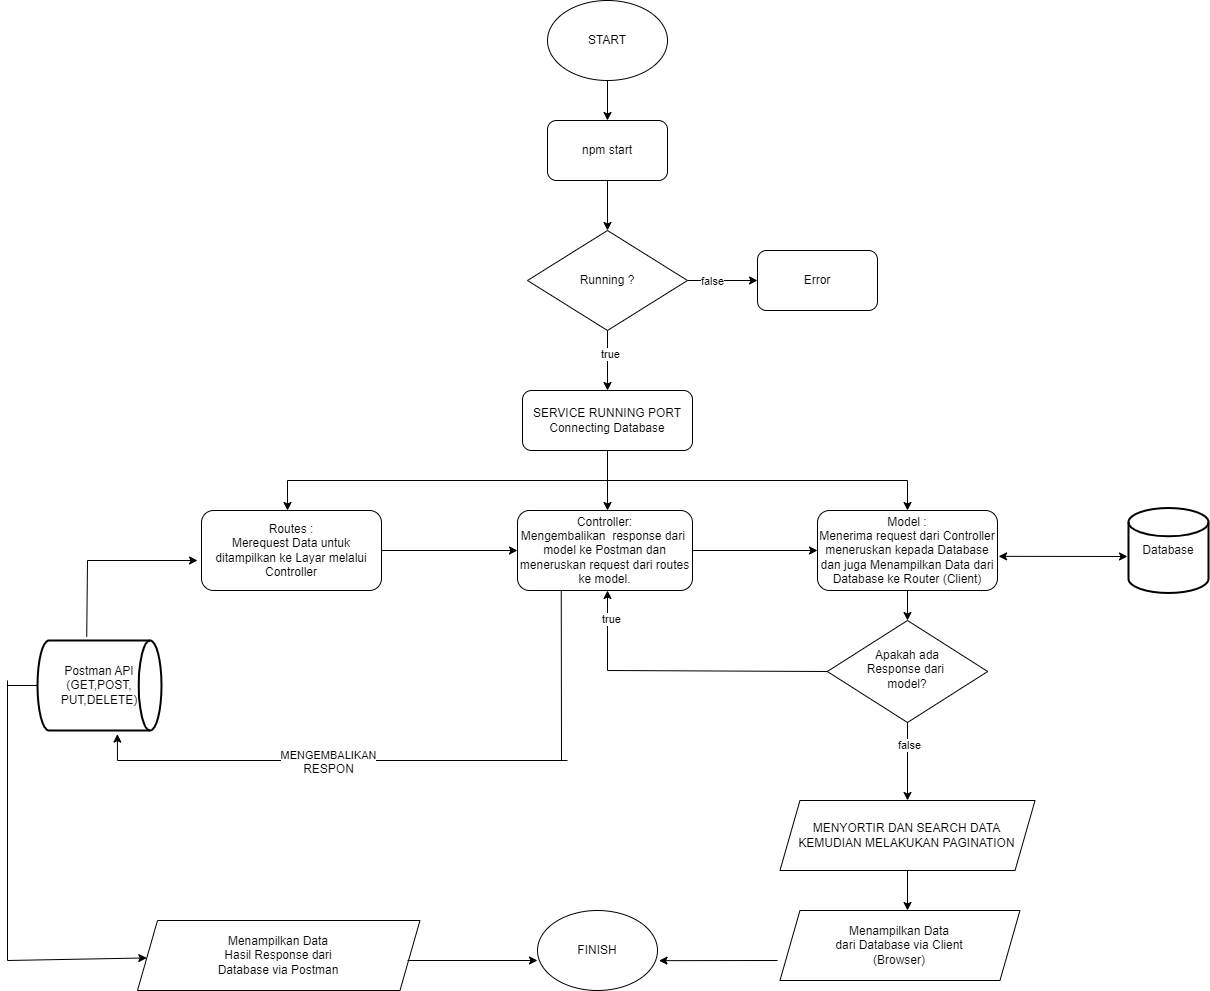

The diagram above was exported from draw.io. Its source (the exported page's mxGraphModel, read from the mxfile embedded in the PNG):
<mxGraphModel dx="3413" dy="1893" grid="1" gridSize="10" guides="1" tooltips="1" connect="1" arrows="1" fold="1" page="1" pageScale="1" pageWidth="827" pageHeight="1169" math="0" shadow="0">
  <root>
    <mxCell id="WIyWlLk6GJQsqaUBKTNV-0" />
    <mxCell id="WIyWlLk6GJQsqaUBKTNV-1" parent="WIyWlLk6GJQsqaUBKTNV-0" />
    <mxCell id="B1ccynLO66eFcitq0HxA-0" value="START" style="ellipse;whiteSpace=wrap;html=1;" vertex="1" parent="WIyWlLk6GJQsqaUBKTNV-1">
      <mxGeometry x="1820" y="80" width="120" height="80" as="geometry" />
    </mxCell>
    <mxCell id="B1ccynLO66eFcitq0HxA-1" value="npm start" style="rounded=1;whiteSpace=wrap;html=1;" vertex="1" parent="WIyWlLk6GJQsqaUBKTNV-1">
      <mxGeometry x="1820" y="200" width="120" height="60" as="geometry" />
    </mxCell>
    <mxCell id="B1ccynLO66eFcitq0HxA-2" value="SERVICE RUNNING PORT&lt;br&gt;Connecting Database" style="rounded=1;whiteSpace=wrap;html=1;" vertex="1" parent="WIyWlLk6GJQsqaUBKTNV-1">
      <mxGeometry x="1795" y="470" width="170" height="60" as="geometry" />
    </mxCell>
    <mxCell id="B1ccynLO66eFcitq0HxA-4" value="Running ?" style="rhombus;whiteSpace=wrap;html=1;" vertex="1" parent="WIyWlLk6GJQsqaUBKTNV-1">
      <mxGeometry x="1800" y="310" width="160" height="100" as="geometry" />
    </mxCell>
    <mxCell id="B1ccynLO66eFcitq0HxA-5" value="" style="endArrow=classic;html=1;rounded=0;exitX=0.5;exitY=1;exitDx=0;exitDy=0;" edge="1" parent="WIyWlLk6GJQsqaUBKTNV-1" source="B1ccynLO66eFcitq0HxA-4">
      <mxGeometry width="50" height="50" relative="1" as="geometry">
        <mxPoint x="1470" y="580" as="sourcePoint" />
        <mxPoint x="1880" y="470" as="targetPoint" />
      </mxGeometry>
    </mxCell>
    <mxCell id="B1ccynLO66eFcitq0HxA-6" value="true" style="edgeLabel;html=1;align=center;verticalAlign=middle;resizable=0;points=[];" vertex="1" connectable="0" parent="B1ccynLO66eFcitq0HxA-5">
      <mxGeometry x="-0.2205" y="2" relative="1" as="geometry">
        <mxPoint as="offset" />
      </mxGeometry>
    </mxCell>
    <mxCell id="B1ccynLO66eFcitq0HxA-7" value="" style="endArrow=classic;html=1;rounded=0;exitX=1;exitY=0.5;exitDx=0;exitDy=0;" edge="1" parent="WIyWlLk6GJQsqaUBKTNV-1" source="B1ccynLO66eFcitq0HxA-4">
      <mxGeometry width="50" height="50" relative="1" as="geometry">
        <mxPoint x="1820" y="570" as="sourcePoint" />
        <mxPoint x="2030" y="360" as="targetPoint" />
      </mxGeometry>
    </mxCell>
    <mxCell id="B1ccynLO66eFcitq0HxA-8" value="false" style="edgeLabel;html=1;align=center;verticalAlign=middle;resizable=0;points=[];" vertex="1" connectable="0" parent="B1ccynLO66eFcitq0HxA-7">
      <mxGeometry x="-0.3263" relative="1" as="geometry">
        <mxPoint as="offset" />
      </mxGeometry>
    </mxCell>
    <mxCell id="B1ccynLO66eFcitq0HxA-9" value="Error" style="rounded=1;whiteSpace=wrap;html=1;" vertex="1" parent="WIyWlLk6GJQsqaUBKTNV-1">
      <mxGeometry x="2030" y="330" width="120" height="60" as="geometry" />
    </mxCell>
    <mxCell id="B1ccynLO66eFcitq0HxA-10" value="" style="endArrow=classic;html=1;rounded=0;exitX=0.5;exitY=1;exitDx=0;exitDy=0;" edge="1" parent="WIyWlLk6GJQsqaUBKTNV-1" source="B1ccynLO66eFcitq0HxA-0">
      <mxGeometry width="50" height="50" relative="1" as="geometry">
        <mxPoint x="1880" y="210" as="sourcePoint" />
        <mxPoint x="1880" y="200" as="targetPoint" />
      </mxGeometry>
    </mxCell>
    <mxCell id="B1ccynLO66eFcitq0HxA-11" value="" style="endArrow=classic;html=1;rounded=0;exitX=0.5;exitY=1;exitDx=0;exitDy=0;" edge="1" parent="WIyWlLk6GJQsqaUBKTNV-1" source="B1ccynLO66eFcitq0HxA-1" target="B1ccynLO66eFcitq0HxA-4">
      <mxGeometry width="50" height="50" relative="1" as="geometry">
        <mxPoint x="1820" y="480" as="sourcePoint" />
        <mxPoint x="1870" y="430" as="targetPoint" />
      </mxGeometry>
    </mxCell>
    <mxCell id="B1ccynLO66eFcitq0HxA-12" value="Routes :&lt;br style=&quot;border-color: var(--border-color);&quot;&gt;Merequest Data untuk ditampilkan ke Layar melalui Controller" style="rounded=1;whiteSpace=wrap;html=1;" vertex="1" parent="WIyWlLk6GJQsqaUBKTNV-1">
      <mxGeometry x="1474" y="590" width="180" height="80" as="geometry" />
    </mxCell>
    <mxCell id="B1ccynLO66eFcitq0HxA-13" value="Model :&lt;br style=&quot;border-color: var(--border-color);&quot;&gt;Menerima request dari Controller meneruskan kepada Database dan juga Menampilkan Data dari Database ke Router (Client)" style="rounded=1;whiteSpace=wrap;html=1;" vertex="1" parent="WIyWlLk6GJQsqaUBKTNV-1">
      <mxGeometry x="2090" y="590" width="180" height="80" as="geometry" />
    </mxCell>
    <mxCell id="B1ccynLO66eFcitq0HxA-14" value="Controller:&lt;br style=&quot;border-color: var(--border-color);&quot;&gt;Mengembalikan&amp;nbsp; response dari&amp;nbsp; model ke Postman dan meneruskan request dari routes ke model." style="rounded=1;whiteSpace=wrap;html=1;" vertex="1" parent="WIyWlLk6GJQsqaUBKTNV-1">
      <mxGeometry x="1790" y="590" width="175" height="80" as="geometry" />
    </mxCell>
    <mxCell id="B1ccynLO66eFcitq0HxA-16" value="" style="endArrow=none;html=1;rounded=0;entryX=0.5;entryY=1;entryDx=0;entryDy=0;" edge="1" parent="WIyWlLk6GJQsqaUBKTNV-1" target="B1ccynLO66eFcitq0HxA-2">
      <mxGeometry width="50" height="50" relative="1" as="geometry">
        <mxPoint x="1880" y="560" as="sourcePoint" />
        <mxPoint x="1710" y="530" as="targetPoint" />
      </mxGeometry>
    </mxCell>
    <mxCell id="B1ccynLO66eFcitq0HxA-17" value="" style="endArrow=none;html=1;rounded=0;" edge="1" parent="WIyWlLk6GJQsqaUBKTNV-1">
      <mxGeometry width="50" height="50" relative="1" as="geometry">
        <mxPoint x="1560" y="560" as="sourcePoint" />
        <mxPoint x="2180" y="560" as="targetPoint" />
      </mxGeometry>
    </mxCell>
    <mxCell id="B1ccynLO66eFcitq0HxA-19" value="" style="endArrow=classic;html=1;rounded=0;" edge="1" parent="WIyWlLk6GJQsqaUBKTNV-1">
      <mxGeometry width="50" height="50" relative="1" as="geometry">
        <mxPoint x="1560" y="560" as="sourcePoint" />
        <mxPoint x="1560" y="590" as="targetPoint" />
      </mxGeometry>
    </mxCell>
    <mxCell id="B1ccynLO66eFcitq0HxA-20" value="" style="endArrow=classic;html=1;rounded=0;" edge="1" parent="WIyWlLk6GJQsqaUBKTNV-1">
      <mxGeometry width="50" height="50" relative="1" as="geometry">
        <mxPoint x="1880" y="560" as="sourcePoint" />
        <mxPoint x="1880" y="590" as="targetPoint" />
      </mxGeometry>
    </mxCell>
    <mxCell id="B1ccynLO66eFcitq0HxA-21" value="" style="endArrow=classic;html=1;rounded=0;" edge="1" parent="WIyWlLk6GJQsqaUBKTNV-1">
      <mxGeometry width="50" height="50" relative="1" as="geometry">
        <mxPoint x="2180" y="560" as="sourcePoint" />
        <mxPoint x="2180" y="590" as="targetPoint" />
      </mxGeometry>
    </mxCell>
    <mxCell id="B1ccynLO66eFcitq0HxA-22" value="" style="endArrow=classic;html=1;rounded=0;exitX=1;exitY=0.5;exitDx=0;exitDy=0;entryX=0;entryY=0.5;entryDx=0;entryDy=0;" edge="1" parent="WIyWlLk6GJQsqaUBKTNV-1" source="B1ccynLO66eFcitq0HxA-12" target="B1ccynLO66eFcitq0HxA-14">
      <mxGeometry width="50" height="50" relative="1" as="geometry">
        <mxPoint x="1000" y="670" as="sourcePoint" />
        <mxPoint x="1050" y="620" as="targetPoint" />
      </mxGeometry>
    </mxCell>
    <mxCell id="B1ccynLO66eFcitq0HxA-23" value="" style="endArrow=classic;html=1;rounded=0;exitX=1;exitY=0.5;exitDx=0;exitDy=0;entryX=0;entryY=0.5;entryDx=0;entryDy=0;" edge="1" parent="WIyWlLk6GJQsqaUBKTNV-1" source="B1ccynLO66eFcitq0HxA-14" target="B1ccynLO66eFcitq0HxA-13">
      <mxGeometry width="50" height="50" relative="1" as="geometry">
        <mxPoint x="1664" y="640" as="sourcePoint" />
        <mxPoint x="1800" y="640" as="targetPoint" />
      </mxGeometry>
    </mxCell>
    <mxCell id="B1ccynLO66eFcitq0HxA-24" value="Apakah ada&lt;br&gt;Response dari&amp;nbsp;&lt;br&gt;model?" style="rhombus;whiteSpace=wrap;html=1;shadow=0;fontFamily=Helvetica;fontSize=12;align=center;strokeWidth=1;spacing=6;spacingTop=-4;" vertex="1" parent="WIyWlLk6GJQsqaUBKTNV-1">
      <mxGeometry x="2099.83" y="700" width="160.34" height="102" as="geometry" />
    </mxCell>
    <mxCell id="B1ccynLO66eFcitq0HxA-25" value="" style="endArrow=classic;html=1;rounded=0;exitX=0.5;exitY=1;exitDx=0;exitDy=0;" edge="1" parent="WIyWlLk6GJQsqaUBKTNV-1" source="B1ccynLO66eFcitq0HxA-13">
      <mxGeometry width="50" height="50" relative="1" as="geometry">
        <mxPoint x="2190" y="570" as="sourcePoint" />
        <mxPoint x="2180" y="700" as="targetPoint" />
      </mxGeometry>
    </mxCell>
    <mxCell id="B1ccynLO66eFcitq0HxA-26" value="" style="endArrow=none;html=1;rounded=0;exitX=0;exitY=0.5;exitDx=0;exitDy=0;" edge="1" parent="WIyWlLk6GJQsqaUBKTNV-1" source="B1ccynLO66eFcitq0HxA-24">
      <mxGeometry width="50" height="50" relative="1" as="geometry">
        <mxPoint x="1770" y="730" as="sourcePoint" />
        <mxPoint x="1880" y="750" as="targetPoint" />
      </mxGeometry>
    </mxCell>
    <mxCell id="B1ccynLO66eFcitq0HxA-27" value="" style="endArrow=classic;html=1;rounded=0;" edge="1" parent="WIyWlLk6GJQsqaUBKTNV-1">
      <mxGeometry width="50" height="50" relative="1" as="geometry">
        <mxPoint x="1880" y="750" as="sourcePoint" />
        <mxPoint x="1880" y="670" as="targetPoint" />
      </mxGeometry>
    </mxCell>
    <mxCell id="B1ccynLO66eFcitq0HxA-28" value="true" style="edgeLabel;html=1;align=center;verticalAlign=middle;resizable=0;points=[];" vertex="1" connectable="0" parent="B1ccynLO66eFcitq0HxA-27">
      <mxGeometry x="0.3085" y="-3" relative="1" as="geometry">
        <mxPoint as="offset" />
      </mxGeometry>
    </mxCell>
    <mxCell id="B1ccynLO66eFcitq0HxA-29" value="" style="endArrow=classic;html=1;rounded=0;exitX=0.5;exitY=1;exitDx=0;exitDy=0;" edge="1" parent="WIyWlLk6GJQsqaUBKTNV-1" source="B1ccynLO66eFcitq0HxA-24">
      <mxGeometry width="50" height="50" relative="1" as="geometry">
        <mxPoint x="1440" y="730" as="sourcePoint" />
        <mxPoint x="2180" y="880" as="targetPoint" />
      </mxGeometry>
    </mxCell>
    <mxCell id="B1ccynLO66eFcitq0HxA-30" value="false" style="edgeLabel;html=1;align=center;verticalAlign=middle;resizable=0;points=[];" vertex="1" connectable="0" parent="B1ccynLO66eFcitq0HxA-29">
      <mxGeometry x="-0.4415" y="1" relative="1" as="geometry">
        <mxPoint as="offset" />
      </mxGeometry>
    </mxCell>
    <mxCell id="B1ccynLO66eFcitq0HxA-31" value="MENYORTIR DAN SEARCH DATA&lt;br style=&quot;border-color: var(--border-color);&quot;&gt;&lt;span style=&quot;background-color: rgb(255, 255, 255);&quot;&gt;KEMUDIAN MELAKUKAN PAGINATION&lt;/span&gt;" style="shape=parallelogram;perimeter=parallelogramPerimeter;whiteSpace=wrap;html=1;fixedSize=1;" vertex="1" parent="WIyWlLk6GJQsqaUBKTNV-1">
      <mxGeometry x="2052.46" y="880" width="255.08" height="70" as="geometry" />
    </mxCell>
    <mxCell id="B1ccynLO66eFcitq0HxA-32" value="Menampilkan Data&lt;br style=&quot;border-color: var(--border-color);&quot;&gt;dari Database via Client&lt;br style=&quot;border-color: var(--border-color);&quot;&gt;(Browser)" style="shape=parallelogram;perimeter=parallelogramPerimeter;whiteSpace=wrap;html=1;fixedSize=1;" vertex="1" parent="WIyWlLk6GJQsqaUBKTNV-1">
      <mxGeometry x="2052.46" y="990" width="240" height="70" as="geometry" />
    </mxCell>
    <mxCell id="B1ccynLO66eFcitq0HxA-33" value="" style="endArrow=classic;html=1;rounded=0;exitX=0.5;exitY=1;exitDx=0;exitDy=0;" edge="1" parent="WIyWlLk6GJQsqaUBKTNV-1" source="B1ccynLO66eFcitq0HxA-31">
      <mxGeometry width="50" height="50" relative="1" as="geometry">
        <mxPoint x="1890" y="890" as="sourcePoint" />
        <mxPoint x="2180" y="990" as="targetPoint" />
      </mxGeometry>
    </mxCell>
    <mxCell id="B1ccynLO66eFcitq0HxA-34" value="FINISH" style="ellipse;whiteSpace=wrap;html=1;" vertex="1" parent="WIyWlLk6GJQsqaUBKTNV-1">
      <mxGeometry x="1810" y="990" width="120" height="80" as="geometry" />
    </mxCell>
    <mxCell id="B1ccynLO66eFcitq0HxA-35" value="Menampilkan Data&lt;br&gt;Hasil Response dari&lt;br&gt;Database via Postman" style="shape=parallelogram;perimeter=parallelogramPerimeter;whiteSpace=wrap;html=1;fixedSize=1;fontFamily=Helvetica;fontSize=12;fontColor=default;strokeColor=default;fillColor=default;" vertex="1" parent="WIyWlLk6GJQsqaUBKTNV-1">
      <mxGeometry x="1410" y="1000" width="282.46917015984553" height="70" as="geometry" />
    </mxCell>
    <mxCell id="B1ccynLO66eFcitq0HxA-38" value="Postman API&lt;br&gt;(GET,POST,&lt;br&gt;PUT,DELETE)" style="strokeWidth=2;html=1;shape=mxgraph.flowchart.direct_data;whiteSpace=wrap;fontFamily=Helvetica;fontSize=12;fontColor=default;fillColor=default;" vertex="1" parent="WIyWlLk6GJQsqaUBKTNV-1">
      <mxGeometry x="1310" y="720" width="124" height="90" as="geometry" />
    </mxCell>
    <mxCell id="B1ccynLO66eFcitq0HxA-39" value="" style="endArrow=none;html=1;rounded=0;exitX=0;exitY=0.5;exitDx=0;exitDy=0;exitPerimeter=0;" edge="1" parent="WIyWlLk6GJQsqaUBKTNV-1" source="B1ccynLO66eFcitq0HxA-38">
      <mxGeometry width="50" height="50" relative="1" as="geometry">
        <mxPoint x="1540" y="900" as="sourcePoint" />
        <mxPoint x="1280" y="765" as="targetPoint" />
      </mxGeometry>
    </mxCell>
    <mxCell id="B1ccynLO66eFcitq0HxA-40" value="" style="endArrow=none;html=1;rounded=0;" edge="1" parent="WIyWlLk6GJQsqaUBKTNV-1">
      <mxGeometry width="50" height="50" relative="1" as="geometry">
        <mxPoint x="1280" y="760" as="sourcePoint" />
        <mxPoint x="1280" y="1040" as="targetPoint" />
      </mxGeometry>
    </mxCell>
    <mxCell id="B1ccynLO66eFcitq0HxA-41" value="" style="endArrow=classic;html=1;rounded=0;" edge="1" parent="WIyWlLk6GJQsqaUBKTNV-1" target="B1ccynLO66eFcitq0HxA-35">
      <mxGeometry width="50" height="50" relative="1" as="geometry">
        <mxPoint x="1280" y="1040" as="sourcePoint" />
        <mxPoint x="1590" y="850" as="targetPoint" />
      </mxGeometry>
    </mxCell>
    <mxCell id="B1ccynLO66eFcitq0HxA-42" value="" style="endArrow=classic;html=1;rounded=0;entryX=0;entryY=0.625;entryDx=0;entryDy=0;entryPerimeter=0;" edge="1" parent="WIyWlLk6GJQsqaUBKTNV-1" target="B1ccynLO66eFcitq0HxA-34">
      <mxGeometry width="50" height="50" relative="1" as="geometry">
        <mxPoint x="1680" y="1040" as="sourcePoint" />
        <mxPoint x="1590" y="850" as="targetPoint" />
      </mxGeometry>
    </mxCell>
    <mxCell id="B1ccynLO66eFcitq0HxA-43" value="" style="endArrow=classic;html=1;rounded=0;entryX=1.013;entryY=0.627;entryDx=0;entryDy=0;entryPerimeter=0;" edge="1" parent="WIyWlLk6GJQsqaUBKTNV-1" target="B1ccynLO66eFcitq0HxA-34">
      <mxGeometry width="50" height="50" relative="1" as="geometry">
        <mxPoint x="2050" y="1040" as="sourcePoint" />
        <mxPoint x="1590" y="850" as="targetPoint" />
      </mxGeometry>
    </mxCell>
    <mxCell id="B1ccynLO66eFcitq0HxA-69" value="" style="endArrow=none;html=1;rounded=0;exitX=0.25;exitY=1;exitDx=0;exitDy=0;" edge="1" parent="WIyWlLk6GJQsqaUBKTNV-1" source="B1ccynLO66eFcitq0HxA-14">
      <mxGeometry width="50" height="50" relative="1" as="geometry">
        <mxPoint x="1850" y="720" as="sourcePoint" />
        <mxPoint x="1834" y="840" as="targetPoint" />
      </mxGeometry>
    </mxCell>
    <mxCell id="B1ccynLO66eFcitq0HxA-70" value="" style="endArrow=none;html=1;rounded=0;" edge="1" parent="WIyWlLk6GJQsqaUBKTNV-1">
      <mxGeometry width="50" height="50" relative="1" as="geometry">
        <mxPoint x="1840" y="840" as="sourcePoint" />
        <mxPoint x="1390" y="840" as="targetPoint" />
      </mxGeometry>
    </mxCell>
    <mxCell id="B1ccynLO66eFcitq0HxA-78" value="MENGEMBALIKAN&lt;br style=&quot;border-color: var(--border-color); font-size: 12px;&quot;&gt;&lt;span style=&quot;font-size: 12px;&quot;&gt;RESPON&lt;/span&gt;" style="edgeLabel;html=1;align=center;verticalAlign=middle;resizable=0;points=[];" vertex="1" connectable="0" parent="B1ccynLO66eFcitq0HxA-70">
      <mxGeometry x="0.0651" y="1" relative="1" as="geometry">
        <mxPoint as="offset" />
      </mxGeometry>
    </mxCell>
    <mxCell id="B1ccynLO66eFcitq0HxA-71" value="" style="endArrow=classic;html=1;rounded=0;entryX=0.644;entryY=1.04;entryDx=0;entryDy=0;entryPerimeter=0;" edge="1" parent="WIyWlLk6GJQsqaUBKTNV-1" target="B1ccynLO66eFcitq0HxA-38">
      <mxGeometry width="50" height="50" relative="1" as="geometry">
        <mxPoint x="1390" y="840" as="sourcePoint" />
        <mxPoint x="1510" y="670" as="targetPoint" />
      </mxGeometry>
    </mxCell>
    <mxCell id="B1ccynLO66eFcitq0HxA-72" value="" style="endArrow=none;html=1;rounded=0;exitX=0.397;exitY=-0.041;exitDx=0;exitDy=0;exitPerimeter=0;" edge="1" parent="WIyWlLk6GJQsqaUBKTNV-1" source="B1ccynLO66eFcitq0HxA-38">
      <mxGeometry width="50" height="50" relative="1" as="geometry">
        <mxPoint x="1290" y="720" as="sourcePoint" />
        <mxPoint x="1360" y="640" as="targetPoint" />
      </mxGeometry>
    </mxCell>
    <mxCell id="B1ccynLO66eFcitq0HxA-73" value="" style="endArrow=classic;html=1;rounded=0;" edge="1" parent="WIyWlLk6GJQsqaUBKTNV-1">
      <mxGeometry width="50" height="50" relative="1" as="geometry">
        <mxPoint x="1360" y="640" as="sourcePoint" />
        <mxPoint x="1470" y="640" as="targetPoint" />
      </mxGeometry>
    </mxCell>
    <mxCell id="B1ccynLO66eFcitq0HxA-74" value="Database" style="strokeWidth=2;html=1;shape=mxgraph.flowchart.database;whiteSpace=wrap;fontFamily=Helvetica;fontSize=12;fontColor=default;fillColor=default;" vertex="1" parent="WIyWlLk6GJQsqaUBKTNV-1">
      <mxGeometry x="2401" y="587.5" width="80" height="85" as="geometry" />
    </mxCell>
    <mxCell id="B1ccynLO66eFcitq0HxA-77" value="" style="endArrow=classic;startArrow=classic;html=1;rounded=0;exitX=1.006;exitY=0.573;exitDx=0;exitDy=0;exitPerimeter=0;" edge="1" parent="WIyWlLk6GJQsqaUBKTNV-1" source="B1ccynLO66eFcitq0HxA-13">
      <mxGeometry width="50" height="50" relative="1" as="geometry">
        <mxPoint x="2240" y="630" as="sourcePoint" />
        <mxPoint x="2400" y="636" as="targetPoint" />
      </mxGeometry>
    </mxCell>
  </root>
</mxGraphModel>